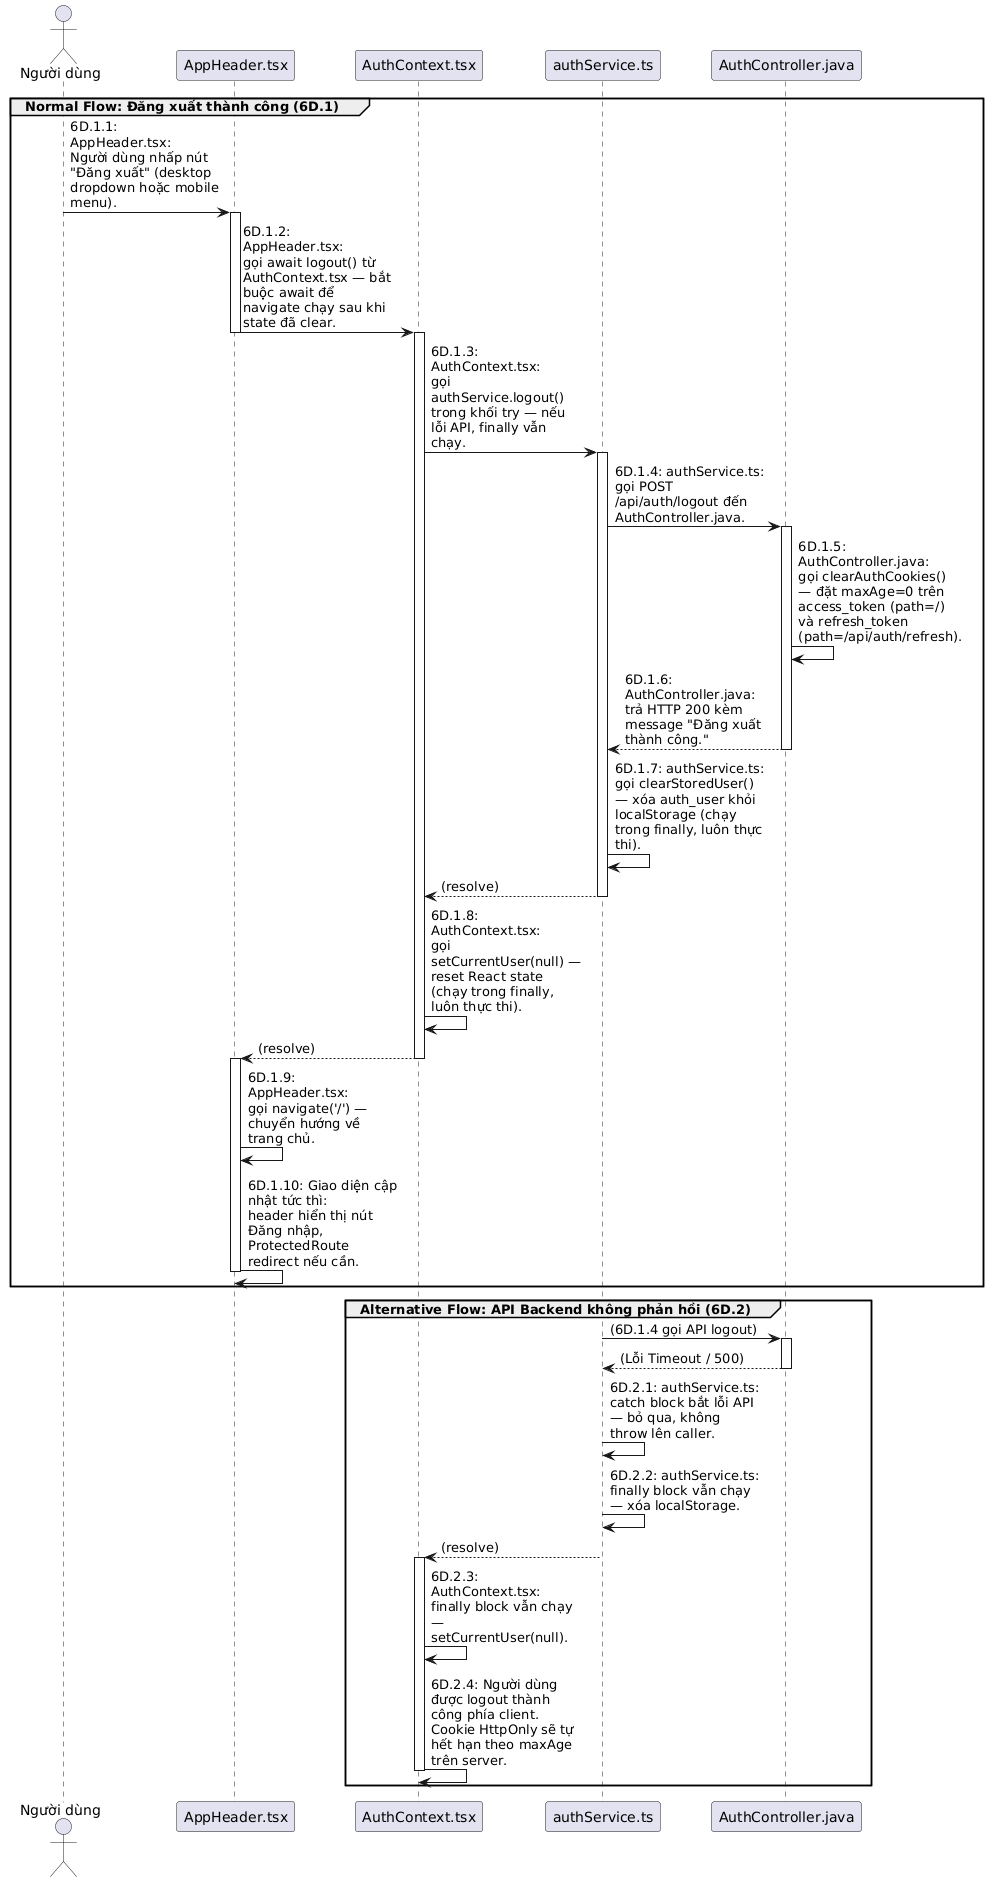

The diagram above was rendered by PlantUML. Its source (embedded in the PNG):
@startuml
skinparam maxMessageSize 150
actor "Người dùng" as U
participant "AppHeader.tsx" as UI
participant "AuthContext.tsx" as CTX
participant "authService.ts" as SRV_TS
participant "AuthController.java" as CTR

group Normal Flow: Đăng xuất thành công (6D.1)
    U -> UI : 6D.1.1: AppHeader.tsx:\nNgười dùng nhấp nút "Đăng xuất" (desktop dropdown hoặc mobile menu).
    activate UI
    UI -> CTX : 6D.1.2: AppHeader.tsx:\ngọi await logout() từ AuthContext.tsx — bắt buộc await để navigate chạy sau khi state đã clear.
    deactivate UI
    activate CTX
    CTX -> SRV_TS : 6D.1.3: AuthContext.tsx:\ngọi authService.logout() trong khối try — nếu lỗi API, finally vẫn chạy.
    activate SRV_TS
    SRV_TS -> CTR : 6D.1.4: authService.ts:\ngọi POST /api/auth/logout đến AuthController.java.
    activate CTR
    CTR -> CTR : 6D.1.5: AuthController.java:\ngọi clearAuthCookies() — đặt maxAge=0 trên access_token (path=/) và refresh_token (path=/api/auth/refresh).
    CTR --> SRV_TS : 6D.1.6: AuthController.java:\ntrả HTTP 200 kèm message "Đăng xuất thành công."
    deactivate CTR
    SRV_TS -> SRV_TS : 6D.1.7: authService.ts:\ngọi clearStoredUser() — xóa auth_user khỏi localStorage (chạy trong finally, luôn thực thi).
    SRV_TS --> CTX : (resolve)
    deactivate SRV_TS
    CTX -> CTX : 6D.1.8: AuthContext.tsx:\ngọi setCurrentUser(null) — reset React state (chạy trong finally, luôn thực thi).
    CTX --> UI : (resolve)
    deactivate CTX
    activate UI
    UI -> UI : 6D.1.9: AppHeader.tsx:\ngọi navigate('/') — chuyển hướng về trang chủ.
    UI -> UI : 6D.1.10: Giao diện cập nhật tức thì:\nheader hiển thị nút Đăng nhập, ProtectedRoute redirect nếu cần.
    deactivate UI
end

group Alternative Flow: API Backend không phản hồi (6D.2)
    activate SRV_TS
    SRV_TS -> CTR : (6D.1.4 gọi API logout)
    activate CTR
    CTR --> SRV_TS : (Lỗi Timeout / 500)
    deactivate CTR
    SRV_TS -> SRV_TS : 6D.2.1: authService.ts:\ncatch block bắt lỗi API — bỏ qua, không throw lên caller.
    SRV_TS -> SRV_TS : 6D.2.2: authService.ts:\nfinally block vẫn chạy — xóa localStorage.
    SRV_TS --> CTX : (resolve)
    deactivate SRV_TS
    activate CTX
    CTX -> CTX : 6D.2.3: AuthContext.tsx:\nfinally block vẫn chạy — setCurrentUser(null).
    CTX -> CTX : 6D.2.4: Người dùng được logout thành công phía client.\nCookie HttpOnly sẽ tự hết hạn theo maxAge trên server.
    deactivate CTX
end
@enduml